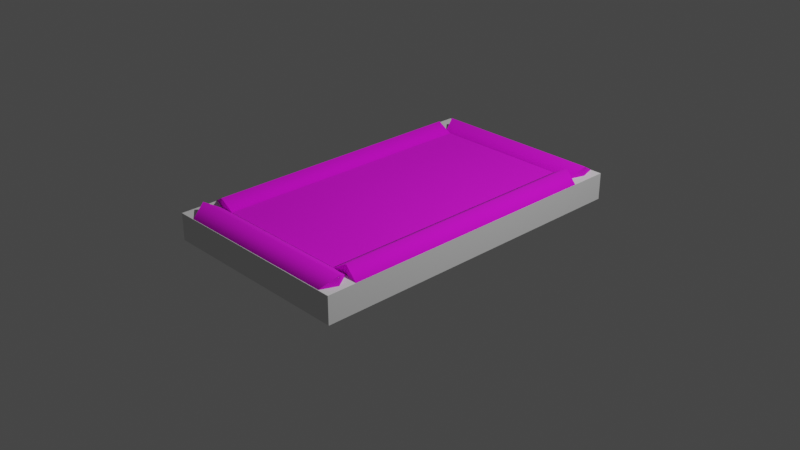 # Source: raisedBed01.blend  (saved by Blender 2.91.10; exported with 4.5.12 LTS)
import bpy
from mathutils import Matrix  # noqa: F401  (used for matrix-valued properties, if any)

bpy.ops.wm.read_factory_settings(use_empty=True)
scene = bpy.context.scene
scene.name = 'Scene'

# ---- collections
col_collection = bpy.data.collections.new('Collection'); scene.collection.children.link(col_collection)

# ---- images (referenced by path relative to the original .blend; pixels are not part of the script)
import os
ASSET_DIR = os.environ.get("B2B_ASSET_DIR", "")  # directory of the original .blend (textures are referenced by path, not embedded)
HERE = os.path.dirname(os.path.abspath(__file__))  # packed textures are extracted next to this script under _unpacked/

def load_image(name, relpath, width, height, colorspace="sRGB"):
    """Load a texture the original file referenced (path relative to the .blend, or extracted next to this script)."""
    p = next((c for c in (os.path.join(HERE, relpath), os.path.join(ASSET_DIR, relpath)) if relpath and os.path.exists(c)), "")
    if p:
        img = bpy.data.images.load(p, check_existing=True)
        img.name = name
    else:  # same state as the original file: an image datablock whose file is absent (Cycles renders it pink)
        img = bpy.data.images.new(name, width, height)
        img.source = "FILE"
        img.filepath = "//" + (relpath or name)
    img.colorspace_settings.name = colorspace
    return img
img_props_base_png = load_image('props_Base.png', 'models/textures/props_Base.png', 1024, 1024, 'sRGB')
img_dirt_base_png = load_image('dirt_Base.png', 'models/textures/dirt_Base.png', 1024, 1024, 'sRGB')

# ---- materials (node trees are filled in below, after node groups)
mat_raisedbed = bpy.data.materials.new('RaisedBed')
mat_raisedbed.use_transparent_shadow = False
mat_raisedbed.diffuse_color = (1.0, 1.0, 1.0, 1.0)
mat_raisedbed.roughness = 0.5528
mat_soil = bpy.data.materials.new('Soil')
mat_soil.use_transparent_shadow = False
mat_soil.diffuse_color = (1.0, 1.0, 1.0, 1.0)
mat_soil.roughness = 0.5528

# ---- material node trees
mat_raisedbed.use_nodes = True; mat_raisedbed.node_tree.nodes.clear()
_N = mat_raisedbed.node_tree.nodes; _L = mat_raisedbed.node_tree.links
n0 = _N.new('ShaderNodeBsdfPrincipled'); n0.name = 'Principled BSDF'; n0.location = (10, 300)
n0.distribution = 'GGX'
n0.subsurface_method = 'BURLEY'
n0.inputs[2].default_value = 1.0
n0.inputs[3].default_value = 1.45
n0.inputs[27].default_value = (0.0, 0.0, 0.0, 1.0)
n0.inputs[28].default_value = 1.0
n1 = _N.new('ShaderNodeNormalMap'); n1.name = 'Normal Map'; n1.location = (-300, -300)
n1.label = 'Normal/Map'
n1.inputs[0].default_value = 0.0
n2 = _N.new('ShaderNodeTexImage'); n2.name = 'Image Texture'; n2.location = (-300, 600)
n2.image = img_props_base_png
n3 = _N.new('ShaderNodeOutputMaterial'); n3.name = 'Material Output'; n3.location = (300, 300)
_L.new(n0.outputs[0], n3.inputs[0])
_L.new(n1.outputs[0], n0.inputs[5])
_L.new(n2.outputs[0], n0.inputs[0])
n3.is_active_output = True
mat_soil.use_nodes = True; mat_soil.node_tree.nodes.clear()
_N = mat_soil.node_tree.nodes; _L = mat_soil.node_tree.links
n0 = _N.new('ShaderNodeBsdfPrincipled'); n0.name = 'Principled BSDF'; n0.location = (10, 300)
n0.distribution = 'GGX'
n0.subsurface_method = 'BURLEY'
n0.inputs[2].default_value = 1.0
n0.inputs[3].default_value = 1.45
n0.inputs[27].default_value = (0.0, 0.0, 0.0, 1.0)
n0.inputs[28].default_value = 1.0
n1 = _N.new('ShaderNodeNormalMap'); n1.name = 'Normal Map'; n1.location = (-300, -300)
n1.label = 'Normal/Map'
n1.inputs[0].default_value = 0.0
n2 = _N.new('ShaderNodeTexImage'); n2.name = 'Image Texture'; n2.location = (-300, 600)
n2.image = img_dirt_base_png
n3 = _N.new('ShaderNodeOutputMaterial'); n3.name = 'Material Output'; n3.location = (300, 300)
_L.new(n0.outputs[0], n3.inputs[0])
_L.new(n1.outputs[0], n0.inputs[5])
_L.new(n2.outputs[0], n0.inputs[0])
n3.is_active_output = True

# ---- world
world_world = bpy.data.worlds.new('World'); scene.world = world_world
world_world.use_nodes = True; world_world.node_tree.nodes.clear()
_N = world_world.node_tree.nodes; _L = world_world.node_tree.links
n0 = _N.new('ShaderNodeOutputWorld'); n0.name = 'World Output'; n0.location = (300, 300)
n1 = _N.new('ShaderNodeBackground'); n1.name = 'Background'; n1.location = (10, 300)
n1.inputs[0].default_value = (0.05088, 0.05088, 0.05088, 1.0)
_L.new(n1.outputs[0], n0.inputs[0])
n0.is_active_output = True
world_world.color = (0.05088, 0.05088, 0.05088)
world_world.use_sun_shadow = False
world_world.sun_shadow_jitter_overblur = 0.0

# ---- cameras
cam_camera = bpy.data.cameras.new('Camera')
cam_camera.clip_end = 100.0
cam_camera.ortho_scale = 7.314

# ---- lights
light_light = bpy.data.lights.new('Light', 'POINT')
light_light.transmission_factor = 0.0
light_light.energy = 1000.0
light_light.shadow_soft_size = 0.1
light_light.shadow_maximum_resolution = 0.006
light_light.use_absolute_resolution = True

# ---- meshes
me_scene = bpy.data.meshes.new('Scene')
me_scene.from_pydata([(-92.18, 6.104e-05, 150.2), (-109.4, 9.914, -141.8), (-109.4, 9.914, 144.0), (-92.18, -1.525e-05, -149.8), (-75.0, 9.914, -149.8), (-75.0, 9.914, 150.1), (-75.0, 29.74, -149.8), (-75.0, 29.74, 149.8), (-92.18, 39.66, -149.8), (-92.18, 39.66, 149.6), (-109.4, 29.74, 143.7), (-109.4, 29.74, -141.8), (102.1, 4.959e-05, -167.1), (-82.32, 9.914, -150.0), (96.9, 9.914, -150.0), (-89.76, -1.525e-05, -167.1), (-87.15, 9.914, -184.3), (96.9, 9.914, -184.3), (-87.15, 29.74, -184.3), (96.58, 29.74, -184.3), (-89.76, 39.66, -167.1), (101.5, 39.66, -167.1), (96.58, 29.74, -150.0), (-82.32, 29.74, -150.0), (75.0, 9.914, -149.8), (92.18, 6.104e-05, 150.2), (92.18, -1.525e-05, -149.8), (75.0, 9.914, 150.1), (75.0, 29.74, -149.8), (75.0, 29.74, 149.8), (92.18, 39.66, -149.8), (92.18, 39.66, 149.6), (109.4, 29.74, 153.6), (109.4, 29.74, -142.6), (109.4, 9.914, 153.9), (109.4, 9.914, -142.6), (104.0, 6.104e-05, 167.2), (-89.76, 9.914, 184.4), (96.9, 9.914, 184.4), (-97.52, -3.815e-06, 167.2), (-89.76, 9.914, 150.0), (92.28, 9.914, 150.0), (-89.76, 29.74, 150.0), (91.96, 29.74, 150.0), (-97.52, 39.66, 167.2), (103.4, 39.66, 167.2), (96.58, 29.74, 184.4), (-89.76, 29.74, 184.4), (-75.0, 30.0, 150.0), (75.0, 30.0, -150.0), (75.0, 30.0, 150.0), (-75.0, 30.0, -150.0)], [], [(0, 2, 1), (1, 3, 0), (0, 3, 4), (4, 5, 0), (5, 4, 6), (6, 7, 5), (7, 6, 8), (8, 9, 7), (10, 9, 8), (8, 11, 10), (2, 10, 11), (11, 1, 2), (9, 10, 2), (2, 0, 9), (9, 0, 5), (5, 7, 9), (3, 1, 11), (11, 8, 3), (3, 8, 6), (6, 4, 3), (12, 14, 13), (13, 15, 12), (12, 15, 16), (16, 17, 12), (17, 16, 18), (18, 19, 17), (19, 18, 20), (20, 21, 19), (22, 21, 20), (20, 23, 22), (14, 22, 23), (23, 13, 14), (21, 22, 14), (14, 12, 21), (21, 12, 17), (17, 19, 21), (15, 13, 23), (23, 20, 15), (15, 20, 18), (18, 16, 15), (24, 26, 25), (25, 27, 24), (28, 24, 27), (27, 29, 28), (30, 28, 29), (29, 31, 30), (30, 31, 32), (32, 33, 30), (33, 32, 34), (34, 35, 33), (35, 34, 25), (25, 26, 35), (31, 29, 27), (27, 25, 31), (31, 25, 34), (34, 32, 31), (26, 24, 28), (28, 30, 26), (26, 30, 33), (33, 35, 26), (36, 38, 37), (37, 39, 36), (36, 39, 40), (40, 41, 36), (41, 40, 42), (42, 43, 41), (43, 42, 44), (44, 45, 43), (46, 45, 44), (44, 47, 46), (38, 46, 47), (47, 37, 38), (45, 46, 38), (38, 36, 45), (45, 36, 41), (41, 43, 45), (39, 37, 47), (47, 44, 39), (39, 44, 42), (42, 40, 39), (48, 50, 49), (49, 51, 48)])
me_scene.polygons.foreach_set('use_smooth', [True] * 82)
me_scene.polygons.foreach_set('material_index', [0, 0, 0, 0, 0, 0, 0, 0, 0, 0, 0, 0, 0, 0, 0, 0, 0, 0, 0, 0, 0, 0, 0, 0, 0, 0, 0, 0, 0, 0, 0, 0, 0, 0, 0, 0, 0, 0, 0, 0, 0, 0, 0, 0, 0, 0, 0, 0, 0, 0, 0, 0, 0, 0, 0, 0, 0, 0, 0, 0, 0, 0, 0, 0, 0, 0, 0, 0, 0, 0, 0, 0, 0, 0, 0, 0, 0, 0, 0, 0, 1, 1])
_k = set([(0, 2), (0, 5), (1, 3), (1, 11), (2, 10), (3, 4), (4, 6), (5, 7), (6, 8), (7, 9), (8, 11), (9, 10), (12, 14), (12, 17), (13, 15), (13, 23), (14, 22), (15, 16), (16, 18), (17, 19), (18, 20), (19, 21), (20, 23), (21, 22), (24, 26), (24, 28), (25, 27), (25, 34), (26, 35), (27, 29), (28, 30), (29, 31), (30, 33), (31, 32), (32, 34), (33, 35), (36, 38), (36, 41), (37, 39), (37, 47), (38, 46), (39, 40), (40, 42), (41, 43), (42, 44), (43, 45), (44, 47), (45, 46)])
me_scene.attributes.new('sharp_edge', 'BOOLEAN', 'EDGE').data.foreach_set('value', [ (min(e.vertices), max(e.vertices)) in _k for e in me_scene.edges])
_uv = me_scene.uv_layers.new(name='UVSet0')
_uv.uv.foreach_set('vector', [0.1939, 0.1612, 0.2316, 0.173, 0.2316, 0.7171, 0.2316, 0.7171, 0.1939, 0.7322, 0.1939, 0.1612, 0.1939, 0.1612, 0.1939, 0.7322, 0.1562, 0.7322, 0.1562, 0.7322, 0.1562, 0.1615, 0.1939, 0.1612, 0.1562, 0.1615, 0.1562, 0.7322, 0.1184, 0.7322, 0.1184, 0.7322, 0.1184, 0.1621, 0.1562, 0.1615, 0.1184, 0.1621, 0.1184, 0.7322, 0.0807, 0.7322, 0.0807, 0.7322, 0.0807, 0.1624, 0.1184, 0.1621, 0.04296, 0.1736, 0.0807, 0.1624, 0.0807, 0.7322, 0.0807, 0.7322, 0.04296, 0.7171, 0.04296, 0.1736, 0.005222, 0.173, 0.04296, 0.1736, 0.04296, 0.7171, 0.04296, 0.7171, 0.005222, 0.7171, 0.005222, 0.173, 0.7212, 0.6505, 0.7386, 0.6184, 0.7737, 0.6184, 0.7737, 0.6184, 0.7913, 0.6506, 0.7212, 0.6505, 0.7212, 0.6505, 0.7913, 0.6506, 0.7737, 0.6809, 0.7737, 0.6809, 0.7387, 0.6809, 0.7212, 0.6505, 0.7913, 0.6493, 0.7737, 0.6828, 0.7387, 0.6828, 0.7387, 0.6828, 0.7212, 0.6493, 0.7913, 0.6493, 0.7913, 0.6493, 0.7212, 0.6493, 0.7387, 0.619, 0.7387, 0.619, 0.7737, 0.619, 0.7913, 0.6493, 0.2024, 0.03868, 0.242, 0.04909, 0.242, 0.4074, 0.242, 0.4074, 0.2024, 0.4223, 0.2024, 0.03868, 0.2024, 0.03868, 0.2024, 0.4223, 0.1627, 0.4171, 0.1627, 0.4171, 0.1627, 0.04909, 0.2024, 0.03868, 0.1627, 0.04909, 0.1627, 0.4171, 0.1231, 0.4171, 0.1231, 0.4171, 0.1231, 0.04972, 0.1627, 0.04909, 0.1231, 0.04972, 0.1231, 0.4171, 0.08345, 0.4223, 0.08345, 0.4223, 0.08345, 0.03996, 0.1231, 0.04972, 0.04381, 0.04973, 0.08345, 0.03996, 0.08345, 0.4223, 0.08345, 0.4223, 0.0438, 0.4074, 0.04381, 0.04973, 0.004164, 0.04909, 0.04381, 0.04973, 0.0438, 0.4074, 0.0438, 0.4074, 0.004164, 0.4074, 0.004164, 0.04909, 0.7229, 0.6491, 0.7403, 0.6174, 0.7753, 0.6174, 0.7753, 0.6174, 0.793, 0.6491, 0.7229, 0.6491, 0.7229, 0.6491, 0.793, 0.6491, 0.7753, 0.6807, 0.7753, 0.6807, 0.7403, 0.6807, 0.7229, 0.6491, 0.7929, 0.6487, 0.7754, 0.6818, 0.7404, 0.6818, 0.7404, 0.6818, 0.7229, 0.6487, 0.7929, 0.6487, 0.7929, 0.6487, 0.7229, 0.6487, 0.7404, 0.618, 0.7404, 0.618, 0.7754, 0.618, 0.7929, 0.6487, 0.04207, 0.2282, 0.004311, 0.2282, 0.004309, 0.7995, 0.004309, 0.7995, 0.04207, 0.7992, 0.04207, 0.2282, 0.07983, 0.2282, 0.04207, 0.2282, 0.04207, 0.7992, 0.04207, 0.7992, 0.07983, 0.7986, 0.07983, 0.2282, 0.1176, 0.2282, 0.07983, 0.2282, 0.07983, 0.7986, 0.07983, 0.7986, 0.1176, 0.7983, 0.1176, 0.2282, 0.1176, 0.2282, 0.1176, 0.7983, 0.1553, 0.8058, 0.1553, 0.8058, 0.1553, 0.2419, 0.1176, 0.2282, 0.1553, 0.2419, 0.1553, 0.8058, 0.1931, 0.8065, 0.1931, 0.8065, 0.1931, 0.2419, 0.1553, 0.2419, 0.1931, 0.2419, 0.1931, 0.8065, 0.2308, 0.7995, 0.2308, 0.7995, 0.2308, 0.2282, 0.1931, 0.2419, 0.7228, 0.6491, 0.7404, 0.6188, 0.7754, 0.6188, 0.7754, 0.6188, 0.7929, 0.6492, 0.7228, 0.6491, 0.7228, 0.6491, 0.7929, 0.6492, 0.7755, 0.6802, 0.7755, 0.6802, 0.7404, 0.6802, 0.7228, 0.6491, 0.7929, 0.65, 0.7754, 0.6803, 0.7404, 0.6803, 0.7404, 0.6803, 0.7229, 0.65, 0.7929, 0.65, 0.7929, 0.65, 0.7229, 0.65, 0.7404, 0.6171, 0.7404, 0.6171, 0.7754, 0.6171, 0.7929, 0.65, 0.1899, 0.04129, 0.2271, 0.05458, 0.2271, 0.4041, 0.2271, 0.4041, 0.1899, 0.4187, 0.1899, 0.04129, 0.1899, 0.04129, 0.1899, 0.4187, 0.1528, 0.4042, 0.1528, 0.4042, 0.1528, 0.06324, 0.1899, 0.04129, 0.1528, 0.06324, 0.1528, 0.4042, 0.1157, 0.4042, 0.1157, 0.4042, 0.1157, 0.06384, 0.1528, 0.06324, 0.1157, 0.06384, 0.1157, 0.4042, 0.07855, 0.4187, 0.07855, 0.4187, 0.07855, 0.04249, 0.1157, 0.06384, 0.04142, 0.05518, 0.07855, 0.04249, 0.07855, 0.4187, 0.07855, 0.4187, 0.04142, 0.4042, 0.04142, 0.05518, 0.004286, 0.05458, 0.04142, 0.05518, 0.04142, 0.4042, 0.04142, 0.4042, 0.004286, 0.4042, 0.004286, 0.05458, 0.723, 0.6481, 0.7403, 0.6154, 0.7753, 0.6154, 0.7753, 0.6154, 0.793, 0.6481, 0.723, 0.6481, 0.723, 0.6481, 0.793, 0.6481, 0.7752, 0.6847, 0.7752, 0.6847, 0.7402, 0.6847, 0.723, 0.6481, 0.7929, 0.6493, 0.7754, 0.6826, 0.7404, 0.6826, 0.7404, 0.6826, 0.7229, 0.6493, 0.7929, 0.6493, 0.7929, 0.6493, 0.7229, 0.6493, 0.7404, 0.616, 0.7404, 0.616, 0.7754, 0.616, 0.7929, 0.6493, -0.0001665, 0.4965, 0.4998, 0.4965, 0.4998, 0.9965, 0.4998, 0.9965, -0.0001665, 0.9965, -0.0001665, 0.4965])
me_scene.materials.append(mat_raisedbed)
me_scene.materials.append(mat_soil)
me_scene.use_remesh_fix_poles = True
me_scene.use_remesh_preserve_attributes = False
me_scene.use_mirror_vertex_groups = False
me_scene.update()
me_scene.normals_split_custom_set([tuple(v) for v in zip(*[iter([0.0601, -0.9982, 3.17e-07, -0.8379, -0.5458, 1.673e-07, -0.8332, -0.553, 1.325e-07, -0.8332, -0.553, 1.325e-07, 0.0793, -0.9969, 2.542e-07, 0.0601, -0.9982, 3.17e-07, 0.0601, -0.9982, 3.17e-07, 0.0793, -0.9969, 2.542e-07, 0.866, -0.5001, 1.946e-07, 0.866, -0.5001, 1.946e-07, 0.8638, -0.5039, 2.554e-07, 0.0601, -0.9982, 3.17e-07, 0.8638, -0.5039, 2.554e-07, 0.866, -0.5001, 1.946e-07, 0.866, 0.5001, -4.801e-08, 0.866, 0.5001, -4.801e-08, 0.8682, 0.4962, -1.144e-07, 0.8638, -0.5039, 2.554e-07, 0.8682, 0.4962, -1.144e-07, 0.866, 0.5001, -4.801e-08, 0.0793, 0.9969, -2.396e-07, 0.0793, 0.9969, -2.396e-07, 0.05972, 0.9982, -2.427e-07, 0.8682, 0.4962, -1.144e-07, -0.8423, 0.539, -1.695e-08, 0.05972, 0.9982, -2.427e-07, 0.0793, 0.9969, -2.396e-07, 0.0793, 0.9969, -2.396e-07, -0.8332, 0.553, -1.517e-07, -0.8423, 0.539, -1.695e-08, -0.8379, -0.5458, 1.673e-07, -0.8423, 0.539, -1.695e-08, -0.8332, 0.553, -1.517e-07, -0.8332, 0.553, -1.517e-07, -0.8332, -0.553, 1.325e-07, -0.8379, -0.5458, 1.673e-07, -0.1707, 0.01584, 0.9852, -0.332, 0.01516, 0.9432, -0.332, 0.01516, 0.9432, -0.332, 0.01516, 0.9432, -0.17, 0.01584, 0.9853, -0.1707, 0.01584, 0.9852, -0.1707, 0.01584, 0.9852, -0.17, 0.01584, 0.9853, 1.444e-10, 0.01607, 0.9999, 1.444e-10, 0.01607, 0.9999, 2.15e-06, 0.01607, 0.9999, -0.1707, 0.01584, 0.9852, -0.2188, -2.652e-07, -0.9758, -0.4193, 0.0, -0.9078, -0.4193, -7.068e-07, -0.9078, -0.4193, -7.068e-07, -0.9078, -0.2188, -5.093e-07, -0.9758, -0.2188, -2.652e-07, -0.9758, -0.2188, -2.652e-07, -0.9758, -0.2188, -5.093e-07, -0.9758, 4.48e-07, 0.0, -1.0, 4.48e-07, 0.0, -1.0, 7.168e-07, 0.0, -1.0, -0.2188, -2.652e-07, -0.9758, 4.643e-07, -1.0, 4.739e-06, 2.312e-07, -0.5398, 0.8418, 1.512e-07, -0.5504, 0.8349, 1.512e-07, -0.5504, 0.8349, 3.225e-07, -0.9988, -0.04959, 4.643e-07, -1.0, 4.739e-06, 4.643e-07, -1.0, 4.739e-06, 3.225e-07, -0.9988, -0.04959, 2.385e-07, -0.5199, -0.8542, 2.385e-07, -0.5199, -0.8542, 3.384e-07, -0.5398, -0.8418, 4.643e-07, -1.0, 4.739e-06, 3.384e-07, -0.5398, -0.8418, 2.385e-07, -0.5199, -0.8542, -9.182e-08, 0.5199, -0.8542, -9.182e-08, 0.5199, -0.8542, -2.334e-07, 0.5328, -0.8462, 3.384e-07, -0.5398, -0.8418, -2.334e-07, 0.5328, -0.8462, -9.182e-08, 0.5199, -0.8542, -2.651e-07, 0.9988, -0.04958, -2.651e-07, 0.9988, -0.04958, -3.019e-07, 1.0, 5.539e-06, -2.334e-07, 0.5328, -0.8462, -2.681e-08, 0.5328, 0.8462, -3.019e-07, 1.0, 5.539e-06, -2.651e-07, 0.9988, -0.04958, -2.651e-07, 0.9988, -0.04958, -1.494e-07, 0.5504, 0.8349, -2.681e-08, 0.5328, 0.8462, 2.312e-07, -0.5398, 0.8418, -2.681e-08, 0.5328, 0.8462, -1.494e-07, 0.5504, 0.8349, -1.494e-07, 0.5504, 0.8349, 1.512e-07, -0.5504, 0.8349, 2.312e-07, -0.5398, 0.8418, 0.9999, 0.01607, 2.587e-06, 0.9594, 0.01542, 0.2817, 0.9594, 0.01542, 0.2817, 0.9594, 0.01542, 0.2817, 0.9999, 0.01607, 2.575e-06, 0.9999, 0.01607, 2.587e-06, 0.9999, 0.01607, 2.587e-06, 0.9999, 0.01607, 2.575e-06, 0.9594, 0.01542, -0.2816, 0.9594, 0.01542, -0.2816, 0.9594, 0.01542, -0.2816, 0.9999, 0.01607, 2.587e-06, -0.9911, -7.801e-08, 0.1328, -0.9175, 0.0, 0.3977, -0.9175, -4.497e-07, 0.3977, -0.9175, -4.497e-07, 0.3977, -0.9911, -1.449e-07, 0.1328, -0.9911, -7.801e-08, 0.1328, -0.9911, -7.801e-08, 0.1328, -0.9911, -1.449e-07, 0.1328, -0.9886, 2.647e-07, -0.1505, -0.9886, 2.647e-07, -0.1505, -0.9886, 0.0, -0.1505, -0.9911, -7.801e-08, 0.1328, -0.866, -0.5001, 1.127e-07, -0.07149, -0.9974, 2.49e-07, 0.03314, -0.9995, 2.834e-07, 0.03314, -0.9995, 2.834e-07, -0.8638, -0.5039, 1.723e-07, -0.866, -0.5001, 1.127e-07, -0.866, 0.5, -1.146e-07, -0.866, -0.5001, 1.127e-07, -0.8638, -0.5039, 1.723e-07, -0.8638, -0.5039, 1.723e-07, -0.8682, 0.4962, 4.871e-09, -0.866, 0.5, -1.146e-07, -0.0715, 0.9974, -2.457e-07, -0.866, 0.5, -1.146e-07, -0.8682, 0.4962, 4.871e-09, -0.8682, 0.4962, 4.871e-09, 0.03275, 0.9995, -2.371e-07, -0.0715, 0.9974, -2.457e-07, -0.0715, 0.9974, -2.457e-07, 0.03275, 0.9995, -2.371e-07, 0.8861, 0.4635, -1.63e-07, 0.8861, 0.4635, -1.63e-07, 0.8359, 0.5489, -1.449e-07, -0.0715, 0.9974, -2.457e-07, 0.8359, 0.5489, -1.449e-07, 0.8861, 0.4635, -1.63e-07, 0.8819, -0.4715, 1.568e-07, 0.8819, -0.4715, 1.568e-07, 0.8359, -0.5489, 1.554e-07, 0.8359, 0.5489, -1.449e-07, 0.8359, -0.5489, 1.554e-07, 0.8819, -0.4715, 1.568e-07, 0.03314, -0.9995, 2.834e-07, 0.03314, -0.9995, 2.834e-07, -0.07149, -0.9974, 2.49e-07, 0.8359, -0.5489, 1.554e-07, -0.1096, 0.01598, 0.9938, -1.433e-06, 0.01607, 0.9999, 7.166e-07, 0.01607, 0.9999, 7.166e-07, 0.01607, 0.9999, -0.1099, 0.01598, 0.9938, -0.1096, 0.01598, 0.9938, -0.1096, 0.01598, 0.9938, -0.1099, 0.01598, 0.9938, -0.2172, 0.01569, 0.976, -0.2172, 0.01569, 0.976, -0.2172, 0.01569, 0.976, -0.1096, 0.01598, 0.9938, 0.1996, 2.215e-07, -0.9799, 0.0, 0.0, -1.0, -1.075e-06, 0.0, -1.0, -1.075e-06, 0.0, -1.0, 0.1996, 4.284e-07, -0.9799, 0.1996, 2.215e-07, -0.9799, 0.1996, 2.215e-07, -0.9799, 0.1996, 4.284e-07, -0.9799, 0.3853, 6.024e-07, -0.9228, 0.3853, 6.024e-07, -0.9228, 0.3853, 0.0, -0.9228, 0.1996, 2.215e-07, -0.9799, 4.086e-07, -0.9988, 0.04837, 2.654e-07, -0.5509, 0.8346, 2.337e-07, -0.5521, 0.8338, 2.337e-07, -0.5521, 0.8338, 3.586e-07, -1.0, 4.913e-06, 4.086e-07, -0.9988, 0.04837, 4.086e-07, -0.9988, 0.04837, 3.586e-07, -1.0, 4.913e-06, 2.7e-07, -0.5521, -0.8338, 2.7e-07, -0.5521, -0.8338, 3.178e-07, -0.573, -0.8195, 4.086e-07, -0.9988, 0.04837, 3.178e-07, -0.573, -0.8195, 2.7e-07, -0.5521, -0.8338, -6.467e-08, 0.5521, -0.8338, -6.467e-08, 0.5521, -0.8338, -2.735e-07, 0.567, -0.8237, 3.178e-07, -0.573, -0.8195, -2.735e-07, 0.567, -0.8237, -6.467e-08, 0.5521, -0.8338, -2.733e-07, 1.0, 6.522e-06, -2.733e-07, 1.0, 6.522e-06, -2.886e-07, 0.9988, 0.04841, -2.735e-07, 0.567, -0.8237, 3.632e-08, 0.5442, 0.8389, -2.886e-07, 0.9988, 0.04841, -2.733e-07, 1.0, 6.522e-06, -2.733e-07, 1.0, 6.522e-06, -1.299e-07, 0.5521, 0.8338, 3.632e-08, 0.5442, 0.8389, 2.654e-07, -0.5509, 0.8346, 3.632e-08, 0.5442, 0.8389, -1.299e-07, 0.5521, 0.8338, -1.299e-07, 0.5521, 0.8338, 2.337e-07, -0.5521, 0.8338, 2.654e-07, -0.5509, 0.8346, 0.9932, 0.01597, -0.1153, 0.9271, 0.01491, 0.3745, 0.9271, 0.0149, 0.3745, 0.9271, 0.0149, 0.3745, 0.9933, 0.01597, -0.1142, 0.9932, 0.01597, -0.1153, 0.9932, 0.01597, -0.1153, 0.9933, 0.01597, -0.1142, 0.8296, 0.01334, -0.5583, 0.8296, 0.01334, -0.5583, 0.8296, 0.01334, -0.5583, 0.9932, 0.01597, -0.1153, -1.0, 4.439e-09, 3.168e-06, -0.9113, 0.0, 0.4118, -0.9113, -4.624e-07, 0.4118, -0.9113, -4.624e-07, 0.4118, -1.0, 8.534e-09, 4.786e-06, -1.0, 4.439e-09, 3.168e-06, -1.0, 4.439e-09, 3.168e-06, -1.0, 8.534e-09, 4.786e-06, -0.9113, 4.737e-07, -0.4118, -0.9113, 4.737e-07, -0.4118, -0.9113, 0.0, -0.4118, -1.0, 4.439e-09, 3.168e-06, 2.022e-08, 1.0, -1.418e-07, 1.272e-08, 1.0, -1.546e-07, 3.064e-08, 1.0, -1.24e-07, 3.064e-08, 1.0, -1.24e-07, 3.815e-08, 1.0, -1.112e-07, 2.022e-08, 1.0, -1.418e-07])] * 3)])
me_cube = bpy.data.meshes.new('Cube')
me_cube.from_pydata([(-1.086, -1.85, 0.004006), (-1.086, -1.85, 0.2953), (-1.086, 1.844, 0.004006), (-1.086, 1.844, 0.2953), (1.095, -1.85, 0.004006), (1.095, -1.85, 0.2953), (1.095, 1.844, 0.004006), (1.095, 1.844, 0.2953)], [], [(0, 1, 3, 2), (2, 3, 7, 6), (6, 7, 5, 4), (4, 5, 1, 0), (2, 6, 4, 0), (7, 3, 1, 5)])
_uv = me_cube.uv_layers.new(name='UVMap')
_uv.uv.foreach_set('vector', [0.375, 0.0, 0.625, 0.0, 0.625, 0.25, 0.375, 0.25, 0.375, 0.25, 0.625, 0.25, 0.625, 0.5, 0.375, 0.5, 0.375, 0.5, 0.625, 0.5, 0.625, 0.75, 0.375, 0.75, 0.375, 0.75, 0.625, 0.75, 0.625, 1.0, 0.375, 1.0, 0.125, 0.5, 0.375, 0.5, 0.375, 0.75, 0.125, 0.75, 0.625, 0.5, 0.875, 0.5, 0.875, 0.75, 0.625, 0.75])
me_cube.use_remesh_fix_poles = True
me_cube.use_remesh_preserve_attributes = False
me_cube.use_mirror_vertex_groups = False
me_cube.update()

# ---- objects
ob_light = bpy.data.objects.new('Light', light_light)
ob_camera = bpy.data.objects.new('Camera', cam_camera)
ob_raisedbed01 = bpy.data.objects.new('raisedBed01', me_scene)
ob_cube_collider = bpy.data.objects.new('Cube_collider', me_cube)

# ---- transforms, parenting, visibility, modifiers, constraints
ob_light.location = (4.076, 1.005, 5.904)
ob_light.rotation_euler = (0.6503, 0.05522, 1.866)
ob_light.lock_rotations_4d = False
ob_light.empty_display_type = 'ARROWS'
ob_light.color = (0.0, 0.0, 0.0, 0.0)
ob_light.lineart.crease_threshold = 0.0
ob_camera.location = (7.359, -6.926, 4.958)
ob_camera.rotation_euler = (1.109, 0.0, 0.8149)
ob_camera.lock_rotations_4d = False
ob_camera.empty_display_type = 'ARROWS'
ob_camera.color = (0.0, 0.0, 0.0, 0.0)
ob_camera.display_type = 'WIRE'
ob_camera.lineart.crease_threshold = 0.0
ob_raisedbed01.location = (0.0, 0.0, 0.0)
ob_raisedbed01.rotation_euler = (1.571, 5.96e-08, 5.96e-08)
ob_raisedbed01.scale = (0.01, 0.01, 0.01)
ob_raisedbed01.color = (0.8, 0.8, 0.8, 1.0)
ob_raisedbed01.lineart.crease_threshold = 0.0
ob_cube_collider.location = (0.0, 0.0, 0.0)
ob_cube_collider.lineart.crease_threshold = 0.0

# ---- collection membership
col_collection.objects.link(ob_light)
col_collection.objects.link(ob_camera)
col_collection.objects.link(ob_raisedbed01)
col_collection.objects.link(ob_cube_collider)

# ---- scene / render settings (as saved in the file)
scene.camera = ob_camera
scene.frame_start = 1; scene.frame_end = 250; scene.frame_set(1)
scene.render.engine = 'BLENDER_EEVEE_NEXT'
scene.render.fps = 25
scene.cycles.use_denoising = False
scene.cycles.samples = 128
scene.cycles.sampling_pattern = 'TABULATED_SOBOL'
scene.cycles.use_adaptive_sampling = False
scene.cycles.use_light_tree = False
scene.view_settings.view_transform = 'Filmic'
bpy.context.view_layer.update()
